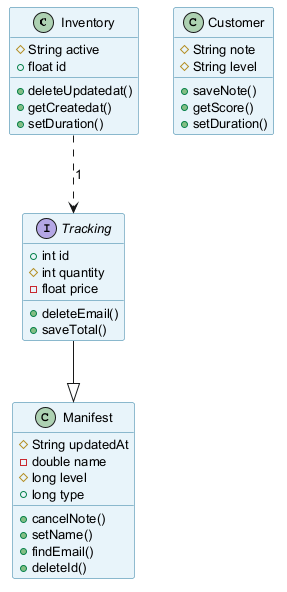

The diagram above was rendered by PlantUML. Its source (embedded in the PNG):
@startuml
skinparam backgroundColor #FFFFFF
skinparam classBackgroundColor #E8F4FA
skinparam classBorderColor #2C7DA0
skinparam defaultFontSize 13
class Inventory {
  #String active
  +float id
  +deleteUpdatedat()
  +getCreatedat()
  +setDuration()
}
class Manifest {
  #String updatedAt
  -double name
  #long level
  +long type
  +cancelNote()
  +setName()
  +findEmail()
  +deleteId()
}
class Customer {
  #String note
  #String level
  +saveNote()
  +getScore()
  +setDuration()
}
interface Tracking {
  +int id
  #int quantity
  -float price
  +deleteEmail()
  +saveTotal()
}
Tracking --|> Manifest
Inventory ..> Tracking : "1"
@enduml